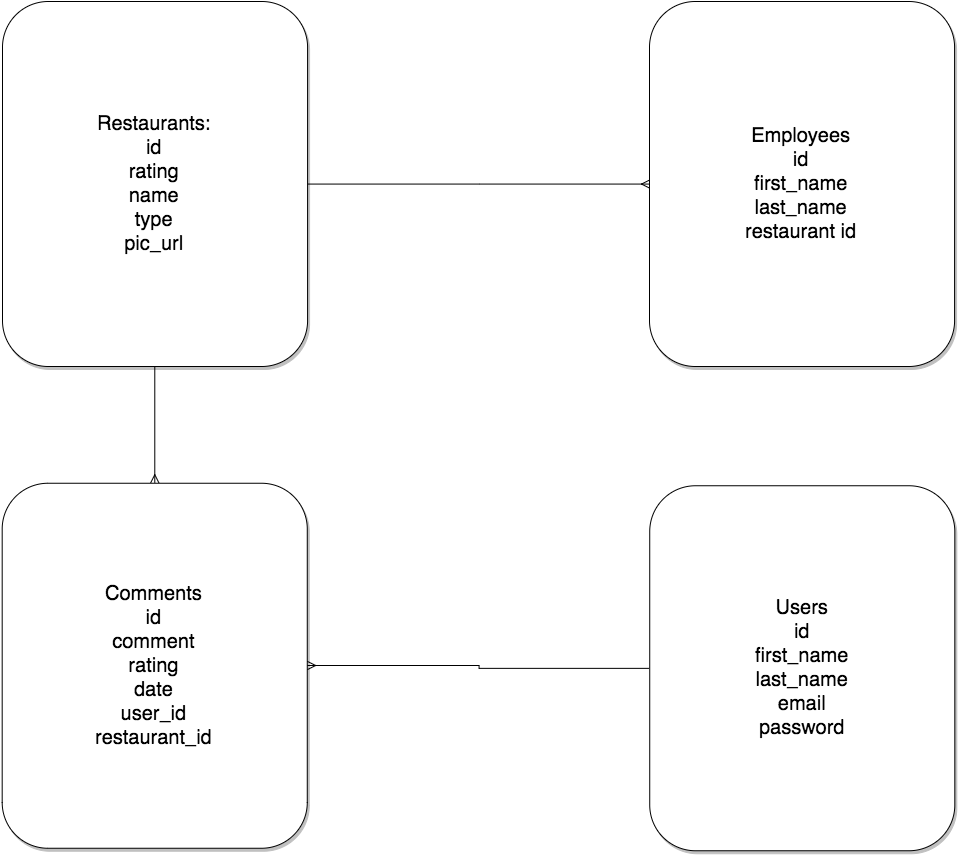

The diagram above was exported from draw.io. Its source (the exported page's mxGraphModel, read from the mxfile embedded in the PNG):
<mxGraphModel dx="1363" dy="1330" grid="0" gridSize="10" guides="1" tooltips="1" connect="1" arrows="1" fold="1" page="0" pageScale="1.5" pageWidth="826" pageHeight="1169" background="none" math="0" shadow="0">
  <root>
    <mxCell id="0" style=";html=1;" />
    <mxCell id="1" style=";html=1;" parent="0" />
    <mxCell id="14" value="Comments&lt;div&gt;id&lt;/div&gt;&lt;div&gt;comment&lt;/div&gt;&lt;div&gt;rating&lt;/div&gt;&lt;div&gt;date&lt;/div&gt;&lt;div&gt;user_id&lt;/div&gt;&lt;div&gt;restaurant_id&lt;/div&gt;" style="rounded=1;fillColor=#ffffff;gradientColor=none;gradientDirection=north;fontFamily=Helvetica;fontSize=20;fontColor=#000000;fontStyle=0;shadow=1;strokeColor=#000000;html=1;strokeWidth=1;" parent="1" vertex="1">
      <mxGeometry x="88.69000000000017" y="467.7500000000001" width="305.0799999999999" height="365.00000000000006" as="geometry" />
    </mxCell>
    <mxCell id="699d212f19de7bbf-31" style="edgeStyle=orthogonalEdgeStyle;rounded=0;html=1;exitX=0;exitY=0.5;entryX=1;entryY=0.5;startArrow=none;startFill=0;endArrow=ERmany;endFill=0;jettySize=auto;orthogonalLoop=1;" edge="1" parent="1" source="16" target="14">
      <mxGeometry relative="1" as="geometry" />
    </mxCell>
    <mxCell id="16" value="Users&lt;div&gt;id&lt;/div&gt;&lt;div&gt;first_name&lt;/div&gt;&lt;div&gt;last_name&lt;/div&gt;&lt;div&gt;email&lt;/div&gt;&lt;div&gt;password&lt;/div&gt;" style="rounded=1;fillColor=#ffffff;gradientColor=none;gradientDirection=north;fontFamily=Helvetica;fontSize=20;fontColor=#000000;fontStyle=0;shadow=1;strokeColor=#000000;html=1;strokeWidth=1;" parent="1" vertex="1">
      <mxGeometry x="736.2300000000001" y="470.25" width="305.0799999999999" height="365.00000000000006" as="geometry" />
    </mxCell>
    <mxCell id="699d212f19de7bbf-30" style="edgeStyle=orthogonalEdgeStyle;rounded=0;html=1;exitX=1;exitY=0.5;startArrow=none;startFill=0;endArrow=ERmany;endFill=0;jettySize=auto;orthogonalLoop=1;" edge="1" parent="1" source="699d212f19de7bbf-28" target="699d212f19de7bbf-29">
      <mxGeometry relative="1" as="geometry" />
    </mxCell>
    <mxCell id="699d212f19de7bbf-32" style="edgeStyle=orthogonalEdgeStyle;rounded=0;html=1;exitX=0.5;exitY=1;entryX=0.5;entryY=0;startArrow=none;startFill=0;endArrow=ERmany;endFill=0;jettySize=auto;orthogonalLoop=1;" edge="1" parent="1" source="699d212f19de7bbf-28" target="14">
      <mxGeometry relative="1" as="geometry" />
    </mxCell>
    <mxCell id="699d212f19de7bbf-28" value="Restaurants:&lt;div&gt;id&lt;/div&gt;&lt;div&gt;rating&lt;/div&gt;&lt;div&gt;name&lt;/div&gt;&lt;div&gt;type&lt;/div&gt;&lt;div&gt;pic_url&lt;/div&gt;" style="rounded=1;fillColor=#ffffff;gradientColor=none;gradientDirection=north;fontFamily=Helvetica;fontSize=20;fontColor=#000000;fontStyle=0;shadow=1;strokeColor=#000000;html=1;strokeWidth=1;" vertex="1" parent="1">
      <mxGeometry x="89" y="-14" width="305.0799999999999" height="365.00000000000006" as="geometry" />
    </mxCell>
    <mxCell id="699d212f19de7bbf-29" value="Employees&lt;div&gt;id&lt;/div&gt;&lt;div&gt;first_name&lt;/div&gt;&lt;div&gt;last_name&lt;/div&gt;&lt;div&gt;restaurant id&lt;/div&gt;" style="rounded=1;fillColor=#ffffff;gradientColor=none;gradientDirection=north;fontFamily=Helvetica;fontSize=20;fontColor=#000000;fontStyle=0;shadow=1;strokeColor=#000000;html=1;strokeWidth=1;" vertex="1" parent="1">
      <mxGeometry x="736" y="-14" width="305.0799999999999" height="365.00000000000006" as="geometry" />
    </mxCell>
  </root>
</mxGraphModel>